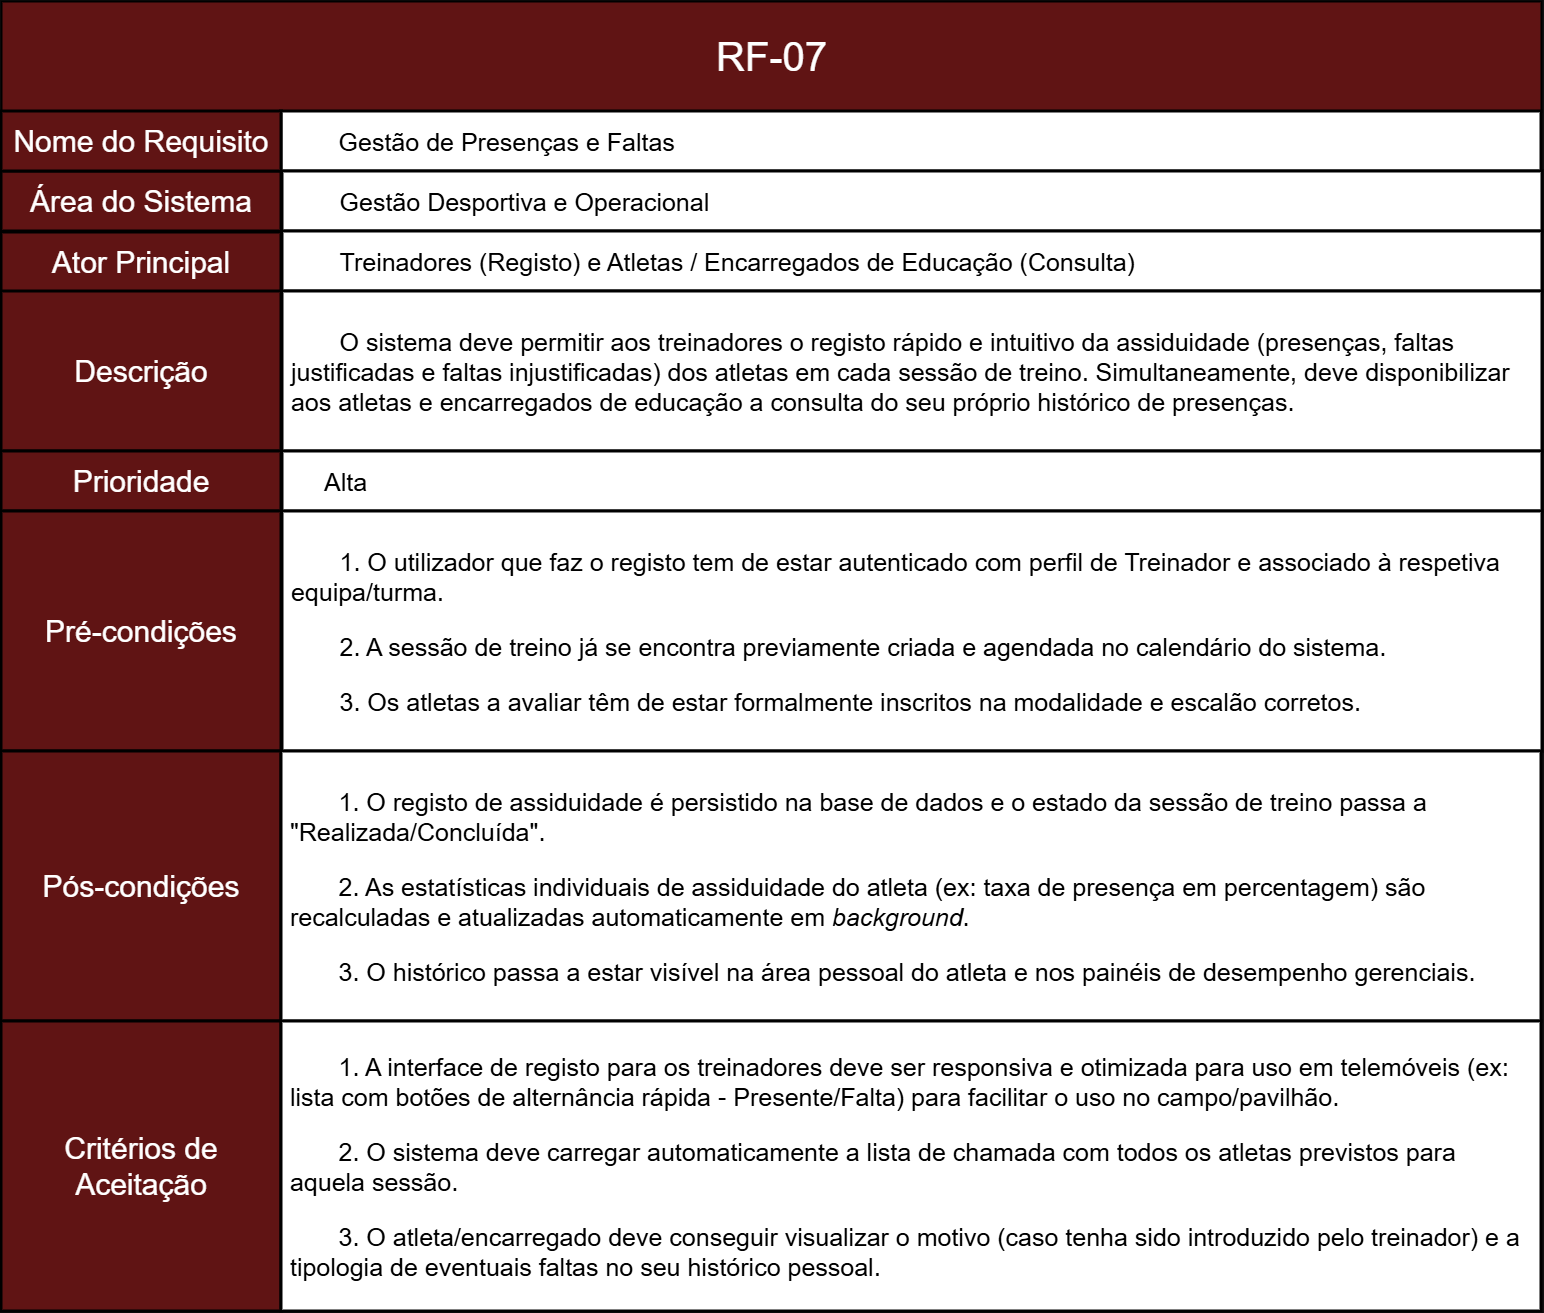

The diagram above was exported from draw.io. Its source (the exported page's mxGraphModel, read from the mxfile embedded in the PNG):
<mxGraphModel dx="3010" dy="2967" grid="1" gridSize="10" guides="1" tooltips="1" connect="1" arrows="1" fold="1" page="1" pageScale="1" pageWidth="827" pageHeight="1169" math="0" shadow="0">
  <root>
    <mxCell id="0" />
    <mxCell id="1" parent="0" />
    <mxCell id="okcL4a1NCTCaSgbpKRQO-2" parent="1" style="rounded=0;whiteSpace=wrap;html=1;fillColor=light-dark(#A20025,#601414);strokeColor=light-dark(#000000,#000000);movable=1;resizable=1;rotatable=1;deletable=1;editable=1;locked=0;connectable=1;strokeWidth=3;align=center;fontColor=default;fontSize=30;" value="Área do Sistema" vertex="1">
      <mxGeometry height="60" width="280" x="210" y="-460" as="geometry" />
    </mxCell>
    <mxCell id="okcL4a1NCTCaSgbpKRQO-4" parent="1" style="rounded=0;whiteSpace=wrap;html=1;fillColor=light-dark(#A20025,#601414);strokeColor=light-dark(#000000,#000000);movable=1;resizable=1;rotatable=1;deletable=1;editable=1;locked=0;connectable=1;strokeWidth=2;" value="" vertex="1">
      <mxGeometry height="110" width="1540" x="210" y="-630" as="geometry" />
    </mxCell>
    <mxCell id="okcL4a1NCTCaSgbpKRQO-5" parent="1" style="text;html=1;whiteSpace=wrap;strokeColor=none;fillColor=none;align=center;verticalAlign=middle;rounded=0;fontSize=40;" value="&lt;span data-path-to-node=&quot;1,1,0,0&quot;&gt;&lt;b data-path-to-node=&quot;1,1,0,0&quot; data-index-in-node=&quot;0&quot;&gt;&lt;/b&gt;&lt;/span&gt;&lt;span data-path-to-node=&quot;1,1,1,0&quot;&gt;RF-07&lt;/span&gt;" vertex="1">
      <mxGeometry height="60" width="385" x="787.5" y="-605" as="geometry" />
    </mxCell>
    <mxCell id="okcL4a1NCTCaSgbpKRQO-6" parent="1" style="rounded=0;whiteSpace=wrap;html=1;fillColor=light-dark(#A20025,#FFFFFF);strokeColor=light-dark(#000000,#000000);strokeWidth=3;fontColor=light-dark(#000000,#000000);align=left;verticalAlign=middle;fontSize=25;" value="&lt;span style=&quot;background-color: transparent;&quot;&gt;&lt;span style=&quot;white-space: pre;&quot;&gt;&#09;&lt;/span&gt;&lt;/span&gt;&lt;span data-path-to-node=&quot;1,3,0,0&quot;&gt;&lt;b data-path-to-node=&quot;1,3,0,0&quot; data-index-in-node=&quot;0&quot;&gt;&lt;/b&gt;&lt;/span&gt;&lt;span data-path-to-node=&quot;1,3,1,0&quot;&gt;Gestão de Presenças e Faltas&lt;/span&gt;" vertex="1">
      <mxGeometry height="60" width="1260" x="490" y="-520" as="geometry" />
    </mxCell>
    <mxCell id="ZR-NAflUI1GGsINpZlQH-21" parent="1" style="rounded=0;whiteSpace=wrap;html=1;fillColor=light-dark(#A20025,#FFFFFF);strokeColor=light-dark(#000000,#000000);strokeWidth=3;fontColor=light-dark(#000000,#000000);align=left;verticalAlign=middle;fontSize=25;" value="&lt;span data-path-to-node=&quot;2,2,1,0&quot;&gt;&lt;span style=&quot;white-space: pre;&quot;&gt;&#09;&lt;/span&gt;&lt;/span&gt;&lt;span data-path-to-node=&quot;1,2,0,0&quot;&gt;&lt;b data-path-to-node=&quot;1,2,0,0&quot; data-index-in-node=&quot;0&quot;&gt;&lt;/b&gt;&lt;/span&gt;&lt;span data-path-to-node=&quot;1,2,1,0&quot;&gt;Gestão Desportiva e Operacional&lt;/span&gt;" vertex="1">
      <mxGeometry height="60" width="1260" x="491" y="-460" as="geometry" />
    </mxCell>
    <mxCell id="ZR-NAflUI1GGsINpZlQH-23" parent="1" style="rounded=0;whiteSpace=wrap;html=1;fillColor=light-dark(#A20025,#FFFFFF);strokeColor=light-dark(#000000,#000000);strokeWidth=3;fontColor=light-dark(#000000,#000000);align=left;verticalAlign=middle;fontSize=25;" value="&lt;span data-path-to-node=&quot;2,2,1,0&quot;&gt;&lt;span style=&quot;white-space: pre;&quot;&gt;&#09;&lt;/span&gt;&lt;/span&gt;&lt;span data-path-to-node=&quot;1,4,0,0&quot;&gt;&lt;b data-path-to-node=&quot;1,4,0,0&quot; data-index-in-node=&quot;0&quot;&gt;&lt;/b&gt;&lt;/span&gt;&lt;span data-path-to-node=&quot;1,4,1,0&quot;&gt;Treinadores (Registo) e Atletas / Encarregados de Educação (Consulta)&lt;/span&gt;" vertex="1">
      <mxGeometry height="60" width="1260" x="491" y="-400" as="geometry" />
    </mxCell>
    <mxCell id="ZR-NAflUI1GGsINpZlQH-24" parent="1" style="rounded=0;whiteSpace=wrap;html=1;fillColor=light-dark(#A20025,#FFFFFF);strokeColor=light-dark(#000000,#000000);strokeWidth=3;fontColor=light-dark(#000000,#000000);align=left;verticalAlign=middle;fontSize=25;" value="&lt;span style=&quot;white-space: pre;&quot;&gt;&#09;&lt;/span&gt;O sistema deve permitir aos treinadores o registo rápido e intuitivo da assiduidade (presenças, faltas&amp;nbsp; &amp;nbsp;justificadas e faltas injustificadas) dos atletas em cada sessão de treino. Simultaneamente, deve disponibilizar&amp;nbsp; &amp;nbsp;aos atletas e encarregados de educação a consulta do seu próprio histórico de presenças." vertex="1">
      <mxGeometry height="160" width="1260" x="491" y="-340" as="geometry" />
    </mxCell>
    <mxCell id="ZR-NAflUI1GGsINpZlQH-25" parent="1" style="rounded=0;whiteSpace=wrap;html=1;fillColor=light-dark(#A20025,#601414);strokeColor=light-dark(#000000,#000000);movable=1;resizable=1;rotatable=1;deletable=1;editable=1;locked=0;connectable=1;strokeWidth=3;align=center;fontColor=default;fontSize=30;" value="Nome do Requisito" vertex="1">
      <mxGeometry height="60" width="280" x="210" y="-520" as="geometry" />
    </mxCell>
    <mxCell id="ZR-NAflUI1GGsINpZlQH-26" parent="1" style="rounded=0;whiteSpace=wrap;html=1;fillColor=light-dark(#A20025,#601414);strokeColor=light-dark(#000000,#000000);movable=1;resizable=1;rotatable=1;deletable=1;editable=1;locked=0;connectable=1;strokeWidth=3;align=center;fontColor=default;fontSize=30;" value="Ator Principal" vertex="1">
      <mxGeometry height="60" width="280" x="210" y="-399" as="geometry" />
    </mxCell>
    <mxCell id="ZR-NAflUI1GGsINpZlQH-27" parent="1" style="rounded=0;whiteSpace=wrap;html=1;fillColor=light-dark(#A20025,#601414);strokeColor=light-dark(#000000,#000000);movable=1;resizable=1;rotatable=1;deletable=1;editable=1;locked=0;connectable=1;strokeWidth=3;align=center;fontColor=default;fontSize=30;" value="Descrição" vertex="1">
      <mxGeometry height="160" width="280" x="210" y="-340" as="geometry" />
    </mxCell>
    <mxCell id="ZR-NAflUI1GGsINpZlQH-28" parent="1" style="rounded=0;whiteSpace=wrap;html=1;fillColor=light-dark(#A20025,#601414);strokeColor=light-dark(#000000,#000000);movable=1;resizable=1;rotatable=1;deletable=1;editable=1;locked=0;connectable=1;strokeWidth=3;align=center;fontColor=default;fontSize=30;" value="Prioridade" vertex="1">
      <mxGeometry height="60" width="280" x="210" y="-180" as="geometry" />
    </mxCell>
    <mxCell id="ZR-NAflUI1GGsINpZlQH-29" parent="1" style="rounded=0;whiteSpace=wrap;html=1;fillColor=light-dark(#A20025,#601414);strokeColor=light-dark(#000000,#000000);movable=1;resizable=1;rotatable=1;deletable=1;editable=1;locked=0;connectable=1;strokeWidth=3;align=center;fontColor=default;fontSize=30;" value="Pré-condições" vertex="1">
      <mxGeometry height="240" width="280" x="210" y="-120" as="geometry" />
    </mxCell>
    <mxCell id="ZR-NAflUI1GGsINpZlQH-30" parent="1" style="rounded=0;whiteSpace=wrap;html=1;fillColor=light-dark(#A20025,#601414);strokeColor=light-dark(#000000,#000000);movable=1;resizable=1;rotatable=1;deletable=1;editable=1;locked=0;connectable=1;strokeWidth=3;align=center;fontColor=default;fontSize=30;" value="Pós-condições" vertex="1">
      <mxGeometry height="270" width="280" x="210" y="120" as="geometry" />
    </mxCell>
    <mxCell id="ZR-NAflUI1GGsINpZlQH-31" parent="1" style="rounded=0;whiteSpace=wrap;html=1;fillColor=light-dark(#A20025,#601414);strokeColor=light-dark(#000000,#000000);movable=1;resizable=1;rotatable=1;deletable=1;editable=1;locked=0;connectable=1;strokeWidth=3;align=center;fontColor=default;fontSize=30;" value="Critérios de Aceitação" vertex="1">
      <mxGeometry height="290" width="280" x="210" y="390" as="geometry" />
    </mxCell>
    <mxCell id="ZR-NAflUI1GGsINpZlQH-32" parent="1" style="rounded=0;whiteSpace=wrap;html=1;fillColor=light-dark(#A20025,#FFFFFF);strokeColor=light-dark(#000000,#000000);strokeWidth=3;fontColor=light-dark(#000000,#000000);align=left;verticalAlign=middle;fontSize=25;" value="&lt;blockquote style=&quot;margin: 0 0 0 40px; border: none; padding: 0px;&quot;&gt;&lt;span data-path-to-node=&quot;1,6,0,0&quot;&gt;&lt;b data-path-to-node=&quot;1,6,0,0&quot; data-index-in-node=&quot;0&quot;&gt;&lt;/b&gt;&lt;/span&gt;&lt;span data-path-to-node=&quot;1,6,1,0&quot;&gt;Alta&lt;/span&gt;&lt;/blockquote&gt;" vertex="1">
      <mxGeometry height="60" width="1260" x="491" y="-180" as="geometry" />
    </mxCell>
    <mxCell id="ZR-NAflUI1GGsINpZlQH-33" parent="1" style="rounded=0;whiteSpace=wrap;html=1;fillColor=light-dark(#A20025,#FFFFFF);strokeColor=light-dark(#000000,#000000);strokeWidth=3;fontColor=light-dark(#000000,#000000);align=left;verticalAlign=middle;fontSize=25;" value="&lt;p data-path-to-node=&quot;1,7,1,0&quot;&gt;&lt;span style=&quot;white-space: pre;&quot;&gt;&#09;&lt;/span&gt;1. O utilizador que faz o registo tem de estar autenticado com perfil de Treinador e associado à respetiva&amp;nbsp; &amp;nbsp;equipa/turma.&lt;/p&gt;&lt;p data-path-to-node=&quot;1,7,1,2&quot;&gt;&lt;span style=&quot;white-space: pre;&quot;&gt;&#09;&lt;/span&gt;2. A sessão de treino já se encontra previamente criada e agendada no calendário do sistema.&lt;/p&gt;&lt;p data-path-to-node=&quot;1,7,1,4&quot;&gt;&lt;span style=&quot;white-space: pre;&quot;&gt;&#09;&lt;/span&gt;3. Os atletas a avaliar têm de estar formalmente inscritos na modalidade e escalão corretos.&lt;/p&gt;" vertex="1">
      <mxGeometry height="240" width="1260" x="491" y="-120" as="geometry" />
    </mxCell>
    <mxCell id="ZR-NAflUI1GGsINpZlQH-34" parent="1" style="rounded=0;whiteSpace=wrap;html=1;fillColor=light-dark(#A20025,#FFFFFF);strokeColor=light-dark(#000000,#000000);strokeWidth=3;fontColor=light-dark(#000000,#000000);align=left;verticalAlign=middle;fontSize=25;" value="&lt;p data-path-to-node=&quot;1,8,1,0&quot;&gt;&lt;span style=&quot;white-space: pre;&quot;&gt;&#09;&lt;/span&gt;1. O registo de assiduidade é persistido na base de dados e o estado da sessão de treino passa a&amp;nbsp; &amp;nbsp;&quot;Realizada/Concluída&quot;.&lt;/p&gt;&lt;p data-path-to-node=&quot;1,8,1,2&quot;&gt;&lt;span style=&quot;white-space: pre;&quot;&gt;&#09;&lt;/span&gt;2. As estatísticas individuais de assiduidade do atleta (ex: taxa de presença em percentagem) são&amp;nbsp; &amp;nbsp;recalculadas e atualizadas automaticamente em &lt;i data-path-to-node=&quot;1,8,1,2&quot; data-index-in-node=&quot;144&quot;&gt;background&lt;/i&gt;.&lt;/p&gt;&lt;p data-path-to-node=&quot;1,8,1,4&quot;&gt;&lt;span style=&quot;white-space: pre;&quot;&gt;&#09;&lt;/span&gt;3. O histórico passa a estar visível na área pessoal do atleta e nos painéis de desempenho gerenciais.&lt;/p&gt;" vertex="1">
      <mxGeometry height="270" width="1260" x="490" y="120" as="geometry" />
    </mxCell>
    <mxCell id="ZR-NAflUI1GGsINpZlQH-35" parent="1" style="rounded=0;whiteSpace=wrap;html=1;fillColor=light-dark(#A20025,#FFFFFF);strokeColor=light-dark(#000000,#000000);strokeWidth=3;fontColor=light-dark(#000000,#000000);align=left;verticalAlign=middle;fontSize=25;" value="&lt;p data-path-to-node=&quot;1,9,1,0&quot;&gt;&lt;span style=&quot;white-space: pre;&quot;&gt;&#09;&lt;/span&gt;1. A interface de registo para os treinadores deve ser responsiva e otimizada para uso em telemóveis (ex:&amp;nbsp; &amp;nbsp;lista com botões de alternância rápida - Presente/Falta) para facilitar o uso no campo/pavilhão.&lt;/p&gt;&lt;p data-path-to-node=&quot;1,9,1,2&quot;&gt;&lt;span style=&quot;white-space: pre;&quot;&gt;&#09;&lt;/span&gt;2. O sistema deve carregar automaticamente a lista de chamada com todos os atletas previstos para&amp;nbsp; &amp;nbsp;aquela sessão.&lt;/p&gt;&lt;p data-path-to-node=&quot;1,9,1,4&quot;&gt;&lt;span style=&quot;white-space: pre;&quot;&gt;&#09;&lt;/span&gt;3. O atleta/encarregado deve conseguir visualizar o motivo (caso tenha sido introduzido pelo treinador) e a&amp;nbsp; &amp;nbsp; &amp;nbsp;tipologia de eventuais faltas no seu histórico pessoal.&lt;/p&gt;" vertex="1">
      <mxGeometry height="290" width="1260" x="490" y="390" as="geometry" />
    </mxCell>
  </root>
</mxGraphModel>